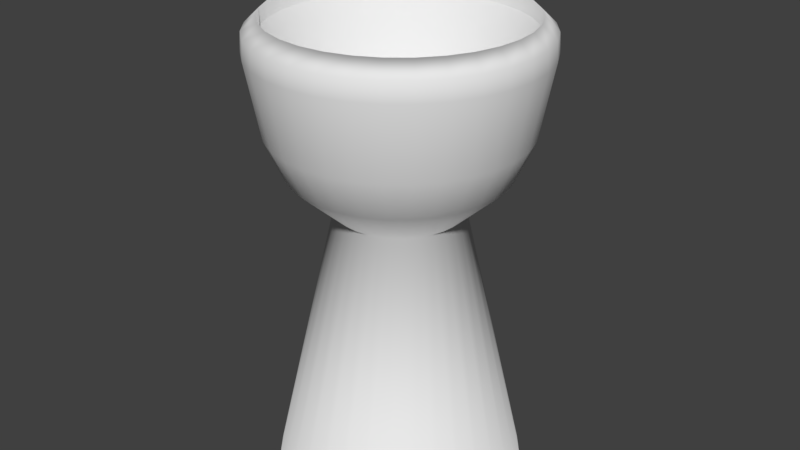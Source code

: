 # Source: ballholder.blend  (saved by Blender 2.79.0; exported with 4.5.12 LTS)
import bpy
from mathutils import Matrix  # noqa: F401  (used for matrix-valued properties, if any)

bpy.ops.wm.read_factory_settings(use_empty=True)
scene = bpy.context.scene
scene.name = 'Scene'

# ---- collections
col_collection_1 = bpy.data.collections.new('Collection 1'); scene.collection.children.link(col_collection_1)

# ---- world
world_world = bpy.data.worlds.new('World'); scene.world = world_world
world_world.color = (0.05088, 0.05088, 0.05088)
world_world.use_sun_shadow = False
world_world.sun_shadow_jitter_overblur = 0.0
world_world.cycles.sampling_method = 'MANUAL'

# ---- meshes
me_cylinder = bpy.data.meshes.new('Cylinder')
me_cylinder.from_pydata([(6.277e-08, 0.4713, -1.0), (-8.732e-08, 0.9364, 0.4212), (0.09195, 0.4623, -1.0), (0.1827, 0.9184, 0.4212), (0.1804, 0.4355, -1.0), (0.3583, 0.8651, 0.4212), (0.2619, 0.3919, -1.0), (0.5202, 0.7786, 0.4212), (0.3333, 0.3333, -1.0), (0.6621, 0.6621, 0.4212), (0.3919, 0.2619, -1.0), (0.7786, 0.5202, 0.4212), (0.4355, 0.1804, -1.0), (0.8651, 0.3583, 0.4212), (0.4623, 0.09195, -1.0), (0.9184, 0.1827, 0.4212), (0.4713, 1.862e-07, -1.0), (0.9364, 6.573e-08, 0.4212), (0.4623, -0.09195, -1.0), (0.9184, -0.1827, 0.4212), (0.4355, -0.1804, -1.0), (0.8651, -0.3583, 0.4212), (0.3919, -0.2619, -1.0), (0.7786, -0.5202, 0.4212), (0.3333, -0.3333, -1.0), (0.6621, -0.6621, 0.4212), (0.2619, -0.3919, -1.0), (0.5202, -0.7786, 0.4212), (0.1804, -0.4355, -1.0), (0.3583, -0.8651, 0.4212), (0.09195, -0.4623, -1.0), (0.1827, -0.9184, 0.4212), (-9.081e-08, -0.4713, -1.0), (-3.693e-07, -0.9364, 0.4212), (-0.09195, -0.4623, -1.0), (-0.1827, -0.9184, 0.4212), (-0.1804, -0.4355, -1.0), (-0.3583, -0.8651, 0.4212), (-0.2619, -0.3919, -1.0), (-0.5202, -0.7786, 0.4212), (-0.3333, -0.3333, -1.0), (-0.6621, -0.6621, 0.4212), (-0.3919, -0.2619, -1.0), (-0.7786, -0.5202, 0.4212), (-0.4355, -0.1804, -1.0), (-0.8651, -0.3583, 0.4212), (-0.4623, -0.09195, -1.0), (-0.9184, -0.1827, 0.4212), (-0.4713, 6.058e-07, -1.0), (-0.9364, 9.075e-07, 0.4212), (-0.4623, 0.09195, -1.0), (-0.9184, 0.1827, 0.4212), (-0.4355, 0.1804, -1.0), (-0.8651, 0.3583, 0.4212), (-0.3919, 0.2619, -1.0), (-0.7786, 0.5202, 0.4212), (-0.3333, 0.3333, -1.0), (-0.6621, 0.6621, 0.4212), (-0.2619, 0.3919, -1.0), (-0.5202, 0.7786, 0.4212), (-0.1804, 0.4355, -1.0), (-0.3583, 0.8651, 0.4212), (-0.09195, 0.4623, -1.0), (-0.1827, 0.9184, 0.4212), (-3.69e-10, 1.05, 0.1777), (0.2048, 1.03, 0.1777), (0.4018, 0.9701, 0.1777), (0.5833, 0.873, 0.1777), (0.7425, 0.7425, 0.1777), (0.873, 0.5833, 0.1777), (0.9701, 0.4018, 0.1777), (1.03, 0.2048, 0.1777), (1.05, 6.566e-08, 0.1777), (1.03, -0.2048, 0.1777), (0.9701, -0.4018, 0.1777), (0.873, -0.5833, 0.1777), (0.7425, -0.7425, 0.1777), (0.5833, -0.873, 0.1777), (0.4018, -0.9701, 0.1777), (0.2048, -1.03, 0.1777), (-3.425e-07, -1.05, 0.1777), (-0.2048, -1.03, 0.1777), (-0.4018, -0.9701, 0.1777), (-0.5833, -0.873, 0.1777), (-0.7425, -0.7425, 0.1777), (-0.873, -0.5833, 0.1777), (-0.9701, -0.4018, 0.1777), (-1.03, -0.2048, 0.1777), (-1.05, 1e-06, 0.1777), (-1.03, 0.2048, 0.1777), (-0.9701, 0.4018, 0.1777), (-0.873, 0.5833, 0.1777), (-0.7425, 0.7425, 0.1777), (-0.5833, 0.873, 0.1777), (-0.4018, 0.9701, 0.1777), (-0.2048, 1.03, 0.1777), (0.1846, 0.9282, -0.3822), (0.3621, 0.8743, -0.3822), (0.5258, 0.7869, -0.3822), (0.6692, 0.6692, -0.3822), (0.7869, 0.5258, -0.3822), (0.8743, 0.3621, -0.3822), (0.9282, 0.1846, -0.3822), (0.9463, 8.138e-08, -0.3822), (0.9282, -0.1846, -0.3822), (0.8743, -0.3621, -0.3822), (0.7869, -0.5258, -0.3822), (0.6692, -0.6692, -0.3822), (0.5258, -0.7869, -0.3822), (0.3621, -0.8743, -0.3822), (0.1846, -0.9282, -0.3822), (-2.994e-07, -0.9463, -0.3822), (-0.1846, -0.9282, -0.3822), (-0.3621, -0.8743, -0.3822), (-0.5258, -0.7869, -0.3822), (-0.6692, -0.6692, -0.3822), (-0.7869, -0.5258, -0.3822), (-0.8743, -0.3621, -0.3822), (-0.9282, -0.1846, -0.3822), (-0.9463, 9.237e-07, -0.3822), (-0.9282, 0.1846, -0.3822), (-0.8743, 0.3621, -0.3822), (-0.7869, 0.5258, -0.3822), (-0.6692, 0.6692, -0.3822), (-0.5258, 0.7869, -0.3822), (-0.3621, 0.8743, -0.3822), (-0.1846, 0.9282, -0.3822), (8.909e-09, 0.9463, -0.3822), (0.1579, 0.7937, -0.6911), (0.3097, 0.7477, -0.6911), (0.4496, 0.6729, -0.6911), (0.5722, 0.5722, -0.6911), (0.6729, 0.4496, -0.6911), (0.7477, 0.3097, -0.6911), (0.7937, 0.1579, -0.6911), (0.8093, 1.084e-07, -0.6911), (0.7937, -0.1579, -0.6911), (0.7477, -0.3097, -0.6911), (0.6729, -0.4496, -0.6911), (0.5722, -0.5722, -0.6911), (0.4496, -0.6729, -0.6911), (0.3097, -0.7477, -0.6911), (0.1579, -0.7937, -0.6911), (-2.375e-07, -0.8093, -0.6911), (-0.1579, -0.7937, -0.6911), (-0.3097, -0.7477, -0.6911), (-0.4496, -0.6729, -0.6911), (-0.5722, -0.5722, -0.6911), (-0.6729, -0.4496, -0.6911), (-0.7477, -0.3097, -0.6911), (-0.7937, -0.1579, -0.6911), (-0.8093, 8.288e-07, -0.6911), (-0.7937, 0.1579, -0.6911), (-0.7477, 0.3097, -0.6911), (-0.6729, 0.4496, -0.6911), (-0.5722, 0.5723, -0.6911), (-0.4496, 0.6729, -0.6911), (-0.3097, 0.7477, -0.6911), (-0.1579, 0.7937, -0.6911), (2.625e-08, 0.8093, -0.6911), (0.6609, -0.5062, 0.7749), (0.8124, -0.1044, 0.8015), (0.2032, 1.021, 0.3188), (-3.057e-10, 1.041, 0.3188), (0.3985, 0.9621, 0.3188), (0.5786, 0.8659, 0.3188), (0.7364, 0.7364, 0.3188), (0.8659, 0.5786, 0.3188), (0.9621, 0.3985, 0.3188), (1.021, 0.2032, 0.3188), (1.041, 6.735e-08, 0.3188), (1.021, -0.2032, 0.3188), (0.9621, -0.3985, 0.3188), (0.8659, -0.5786, 0.3188), (0.7364, -0.7364, 0.3188), (0.5786, -0.8659, 0.3188), (0.3985, -0.9621, 0.3188), (0.2032, -1.021, 0.3188), (-3.396e-07, -1.041, 0.3188), (-0.2032, -1.021, 0.3188), (-0.3985, -0.9621, 0.3188), (-0.5786, -0.8659, 0.3188), (-0.7364, -0.7364, 0.3188), (-0.8659, -0.5786, 0.3188), (-0.9621, -0.3985, 0.3188), (-1.021, -0.2032, 0.3188), (-1.041, 9.943e-07, 0.3188), (-1.021, 0.2032, 0.3188), (-0.9621, 0.3985, 0.3188), (-0.8659, 0.5786, 0.3188), (-0.7364, 0.7364, 0.3188), (-0.5786, 0.8659, 0.3188), (-0.3985, 0.9621, 0.3188), (-0.2032, 1.021, 0.3188), (0.1075, 0.5405, -0.9136), (-1.802e-07, 0.5511, -0.9136), (0.2109, 0.5091, -0.9136), (0.3062, 0.4582, -0.9136), (0.3897, 0.3897, -0.9136), (0.4582, 0.3062, -0.9136), (0.5091, 0.2109, -0.9136), (0.5405, 0.1075, -0.9136), (0.5511, 1.513e-07, -0.9136), (0.5405, -0.1075, -0.9136), (0.5091, -0.2109, -0.9136), (0.4582, -0.3062, -0.9136), (0.3897, -0.3897, -0.9136), (0.3062, -0.4582, -0.9136), (0.2109, -0.5091, -0.9136), (0.1075, -0.5405, -0.9136), (-3.462e-07, -0.5511, -0.9136), (-0.1075, -0.5405, -0.9136), (-0.2109, -0.5091, -0.9136), (-0.3062, -0.4582, -0.9136), (-0.3897, -0.3897, -0.9136), (-0.4582, -0.3062, -0.9136), (-0.5091, -0.2109, -0.9136), (-0.5405, -0.1075, -0.9136), (-0.5511, 6.467e-07, -0.9136), (-0.5405, 0.1075, -0.9136), (-0.5091, 0.2109, -0.9136), (-0.4582, 0.3062, -0.9136), (-0.3897, 0.3897, -0.9136), (-0.3062, 0.4582, -0.9136), (-0.2109, 0.5091, -0.9136), (-0.1075, 0.5405, -0.9136), (-0.9184, 0.1827, 0.3014), (-0.8651, 0.3583, 0.3014), (0.6621, -0.6621, 0.3014), (0.5202, -0.7786, 0.3014), (-0.7786, 0.5202, 0.3014), (0.3583, -0.8651, 0.3014), (-1.004e-07, 0.9364, 0.3014), (0.1827, 0.9184, 0.3014), (-0.6621, 0.6621, 0.3014), (0.1827, -0.9184, 0.3014), (0.3583, 0.8651, 0.3014), (-0.5202, 0.7786, 0.3014), (-3.824e-07, -0.9364, 0.3014), (0.5202, 0.7786, 0.3014), (-0.3583, 0.8651, 0.3014), (-0.1827, -0.9184, 0.3014), (0.6621, 0.6621, 0.3014), (-0.1827, 0.9184, 0.3014), (-0.3583, -0.8651, 0.3014), (0.7786, 0.5202, 0.3014), (-0.5202, -0.7786, 0.3014), (0.8651, 0.3583, 0.3014), (-0.6621, -0.6621, 0.3014), (0.9184, 0.1827, 0.3014), (-0.7786, -0.5202, 0.3014), (0.9364, 6.573e-08, 0.3014), (-0.8651, -0.3583, 0.3014), (0.9184, -0.1827, 0.3014), (-0.9184, -0.1827, 0.3014), (0.8651, -0.3583, 0.3014), (-0.9364, 9.075e-07, 0.3014), (0.7786, -0.5202, 0.3014), (-0.9184, 0.1827, 0.3014), (0.6621, -0.6621, 0.3014), (-1.004e-07, 0.9364, 0.3014), (-0.8651, 0.3583, 0.3014), (0.5202, -0.7786, 0.3014), (-0.7786, 0.5202, 0.3014), (0.3583, -0.8651, 0.3014), (0.1827, 0.9184, 0.3014), (-0.6621, 0.6621, 0.3014), (0.1827, -0.9184, 0.3014), (0.3583, 0.8651, 0.3014), (-0.5202, 0.7786, 0.3014), (-3.824e-07, -0.9364, 0.3014), (0.5202, 0.7786, 0.3014), (-0.3583, 0.8651, 0.3014), (-0.1827, -0.9184, 0.3014), (0.6621, 0.6621, 0.3014), (-0.1827, 0.9184, 0.3014), (-0.3583, -0.8651, 0.3014), (0.7786, 0.5202, 0.3014), (-0.5202, -0.7786, 0.3014), (0.8651, 0.3583, 0.3014), (-0.6621, -0.6621, 0.3014), (0.9184, 0.1827, 0.3014), (-0.7786, -0.5202, 0.3014), (0.9364, 6.573e-08, 0.3014), (-0.8651, -0.3583, 0.3014), (0.9184, -0.1827, 0.3014), (-0.9184, -0.1827, 0.3014), (0.8651, -0.3583, 0.3014), (-0.9364, 9.075e-07, 0.3014), (0.7786, -0.5202, 0.3014), (-1.159e-07, 0.9391, -3.077), (0.1832, 0.9211, -3.077), (0.3594, 0.8676, -3.077), (0.5217, 0.7808, -3.077), (0.664, 0.664, -3.077), (0.7808, 0.5217, -3.077), (0.8676, 0.3594, -3.077), (0.9211, 0.1832, -3.077), (0.9391, 6.591e-08, -3.077), (0.9211, -0.1832, -3.077), (0.8676, -0.3594, -3.077), (0.7808, -0.5217, -3.077), (0.664, -0.664, -3.077), (0.5217, -0.7808, -3.077), (0.3594, -0.8676, -3.077), (0.1832, -0.9211, -3.077), (-4.153e-07, -0.9391, -3.077), (-0.1832, -0.9211, -3.077), (-0.3594, -0.8676, -3.077), (-0.5217, -0.7808, -3.077), (-0.664, -0.664, -3.077), (-0.7808, -0.5217, -3.077), (-0.8676, -0.3594, -3.077), (-0.9211, -0.1832, -3.077), (-0.9391, 9.009e-07, -3.077), (-0.9211, 0.1832, -3.077), (-0.8676, 0.3594, -3.077), (-0.7808, 0.5217, -3.077), (-0.664, 0.664, -3.077), (-0.5217, 0.7808, -3.077), (-0.3594, 0.8676, -3.077), (-0.1832, 0.9211, -3.077), (-1.159e-07, 0.9391, -3.077), (0.1832, 0.9211, -3.077), (0.3594, 0.8676, -3.077), (0.5217, 0.7808, -3.077), (0.664, 0.664, -3.077), (0.7808, 0.5217, -3.077), (0.8676, 0.3594, -3.077), (0.9211, 0.1832, -3.077), (0.9391, 6.591e-08, -3.077), (0.9211, -0.1832, -3.077), (0.8676, -0.3594, -3.077), (0.7808, -0.5217, -3.077), (0.664, -0.664, -3.077), (0.5217, -0.7808, -3.077), (0.3594, -0.8676, -3.077), (0.1832, -0.9211, -3.077), (-4.153e-07, -0.9391, -3.077), (-0.1832, -0.9211, -3.077), (-0.3594, -0.8676, -3.077), (-0.5217, -0.7808, -3.077), (-0.664, -0.664, -3.077), (-0.7808, -0.5217, -3.077), (-0.8676, -0.3594, -3.077), (-0.9211, -0.1832, -3.077), (-0.9391, 9.009e-07, -3.077), (-0.9211, 0.1832, -3.077), (-0.8676, 0.3594, -3.077), (-0.7808, 0.5217, -3.077), (-0.664, 0.664, -3.077), (-0.5217, 0.7808, -3.077), (-0.3594, 0.8676, -3.077), (-0.1832, 0.9211, -3.077)], [], [(64, 163, 162, 65), (65, 162, 164, 66), (66, 164, 165, 67), (67, 165, 166, 68), (68, 166, 167, 69), (69, 167, 168, 70), (70, 168, 169, 71), (71, 169, 170, 72), (72, 170, 171, 73), (73, 171, 172, 74), (74, 172, 173, 75), (75, 173, 174, 76), (76, 174, 175, 77), (77, 175, 176, 78), (78, 176, 177, 79), (79, 177, 178, 80), (80, 178, 179, 81), (81, 179, 180, 82), (82, 180, 181, 83), (83, 181, 182, 84), (84, 182, 183, 85), (85, 183, 184, 86), (86, 184, 185, 87), (87, 185, 186, 88), (88, 186, 187, 89), (89, 187, 188, 90), (90, 188, 189, 91), (91, 189, 190, 92), (92, 190, 191, 93), (93, 191, 192, 94), (261, 258, 219, 220), (94, 192, 193, 95), (95, 193, 163, 64), (16, 18, 331, 330), (126, 95, 64, 127), (125, 94, 95, 126), (124, 93, 94, 125), (123, 92, 93, 124), (122, 91, 92, 123), (121, 90, 91, 122), (120, 89, 90, 121), (119, 88, 89, 120), (118, 87, 88, 119), (117, 86, 87, 118), (116, 85, 86, 117), (115, 84, 85, 116), (114, 83, 84, 115), (113, 82, 83, 114), (112, 81, 82, 113), (111, 80, 81, 112), (110, 79, 80, 111), (109, 78, 79, 110), (108, 77, 78, 109), (107, 76, 77, 108), (106, 75, 76, 107), (105, 74, 75, 106), (104, 73, 74, 105), (103, 72, 73, 104), (102, 71, 72, 103), (101, 70, 71, 102), (100, 69, 70, 101), (99, 68, 69, 100), (98, 67, 68, 99), (97, 66, 67, 98), (96, 65, 66, 97), (127, 64, 65, 96), (159, 127, 96, 128), (128, 96, 97, 129), (129, 97, 98, 130), (130, 98, 99, 131), (131, 99, 100, 132), (132, 100, 101, 133), (133, 101, 102, 134), (134, 102, 103, 135), (135, 103, 104, 136), (136, 104, 105, 137), (137, 105, 106, 138), (138, 106, 107, 139), (139, 107, 108, 140), (140, 108, 109, 141), (141, 109, 110, 142), (142, 110, 111, 143), (143, 111, 112, 144), (144, 112, 113, 145), (145, 113, 114, 146), (146, 114, 115, 147), (147, 115, 116, 148), (148, 116, 117, 149), (149, 117, 118, 150), (150, 118, 119, 151), (151, 119, 120, 152), (152, 120, 121, 153), (153, 121, 122, 154), (154, 122, 123, 155), (155, 123, 124, 156), (156, 124, 125, 157), (157, 125, 126, 158), (158, 126, 127, 159), (62, 158, 159, 0), (60, 157, 158, 62), (58, 156, 157, 60), (56, 155, 156, 58), (54, 154, 155, 56), (52, 153, 154, 54), (50, 152, 153, 52), (48, 151, 152, 50), (46, 150, 151, 48), (44, 149, 150, 46), (42, 148, 149, 44), (40, 147, 148, 42), (38, 146, 147, 40), (36, 145, 146, 38), (34, 144, 145, 36), (32, 143, 144, 34), (30, 142, 143, 32), (28, 141, 142, 30), (26, 140, 141, 28), (24, 139, 140, 26), (22, 138, 139, 24), (20, 137, 138, 22), (18, 136, 137, 20), (16, 135, 136, 18), (14, 134, 135, 16), (12, 133, 134, 14), (10, 132, 133, 12), (8, 131, 132, 10), (6, 130, 131, 8), (4, 129, 130, 6), (2, 128, 129, 4), (0, 159, 128, 2), (1, 3, 162, 163), (3, 5, 164, 162), (5, 7, 165, 164), (7, 9, 166, 165), (9, 11, 167, 166), (11, 13, 168, 167), (13, 15, 169, 168), (15, 17, 170, 169), (17, 19, 171, 170), (19, 21, 172, 171), (21, 23, 173, 172), (23, 25, 174, 173), (25, 27, 175, 174), (27, 29, 176, 175), (29, 31, 177, 176), (31, 33, 178, 177), (33, 35, 179, 178), (35, 37, 180, 179), (37, 39, 181, 180), (39, 41, 182, 181), (41, 43, 183, 182), (43, 45, 184, 183), (45, 47, 185, 184), (47, 49, 186, 185), (49, 51, 187, 186), (51, 53, 188, 187), (53, 55, 189, 188), (55, 57, 190, 189), (57, 59, 191, 190), (59, 61, 192, 191), (61, 63, 193, 192), (63, 1, 163, 193), (194, 195, 225, 224, 223, 222, 221, 220, 219, 218, 217, 216, 215, 214, 213, 212, 211, 210, 209, 208, 207, 206, 205, 204, 203, 202, 201, 200, 199, 198, 197, 196), (262, 259, 206, 207), (263, 261, 220, 221), (264, 262, 207, 208), (265, 260, 195, 194), (266, 263, 221, 222), (267, 264, 208, 209), (268, 265, 194, 196), (269, 266, 222, 223), (270, 267, 209, 210), (271, 268, 196, 197), (272, 269, 223, 224), (273, 270, 210, 211), (274, 271, 197, 198), (275, 272, 224, 225), (276, 273, 211, 212), (277, 274, 198, 199), (260, 275, 225, 195), (278, 276, 212, 213), (279, 277, 199, 200), (280, 278, 213, 214), (281, 279, 200, 201), (282, 280, 214, 215), (283, 281, 201, 202), (284, 282, 215, 216), (285, 283, 202, 203), (286, 284, 216, 217), (287, 285, 203, 204), (288, 286, 217, 218), (289, 287, 204, 205), (258, 288, 218, 219), (259, 289, 205, 206), (25, 23, 257, 228), (51, 49, 256, 226), (23, 21, 255, 257), (49, 47, 254, 256), (21, 19, 253, 255), (47, 45, 252, 254), (19, 17, 251, 253), (45, 43, 250, 252), (17, 15, 249, 251), (43, 41, 248, 250), (15, 13, 247, 249), (41, 39, 246, 248), (13, 11, 245, 247), (39, 37, 244, 246), (1, 63, 243, 232), (11, 9, 242, 245), (37, 35, 241, 244), (63, 61, 240, 243), (9, 7, 239, 242), (35, 33, 238, 241), (61, 59, 237, 240), (7, 5, 236, 239), (33, 31, 235, 238), (59, 57, 234, 237), (5, 3, 233, 236), (31, 29, 231, 235), (57, 55, 230, 234), (3, 1, 232, 233), (29, 27, 229, 231), (55, 53, 227, 230), (27, 25, 228, 229), (53, 51, 226, 227), (228, 257, 289, 259), (226, 256, 288, 258), (257, 255, 287, 289), (256, 254, 286, 288), (255, 253, 285, 287), (254, 252, 284, 286), (253, 251, 283, 285), (252, 250, 282, 284), (251, 249, 281, 283), (250, 248, 280, 282), (249, 247, 279, 281), (248, 246, 278, 280), (247, 245, 277, 279), (246, 244, 276, 278), (232, 243, 275, 260), (245, 242, 274, 277), (244, 241, 273, 276), (243, 240, 272, 275), (242, 239, 271, 274), (241, 238, 270, 273), (240, 237, 269, 272), (239, 236, 268, 271), (238, 235, 267, 270), (237, 234, 266, 269), (236, 233, 265, 268), (235, 231, 264, 267), (234, 230, 263, 266), (233, 232, 260, 265), (231, 229, 262, 264), (230, 227, 261, 263), (229, 228, 259, 262), (227, 226, 258, 261), (290, 291, 292, 293, 294, 295, 296, 297, 298, 299, 300, 301, 302, 303, 304, 305, 306, 307, 308, 309, 310, 311, 312, 313, 314, 315, 316, 317, 318, 319, 320, 321), (34, 36, 340, 339), (52, 54, 349, 348), (8, 10, 327, 326), (26, 28, 336, 335), (44, 46, 345, 344), (0, 2, 323, 322), (62, 0, 322, 353), (18, 20, 332, 331), (36, 38, 341, 340), (54, 56, 350, 349), (10, 12, 328, 327), (28, 30, 337, 336), (46, 48, 346, 345), (2, 4, 324, 323), (20, 22, 333, 332), (38, 40, 342, 341), (56, 58, 351, 350), (12, 14, 329, 328), (30, 32, 338, 337), (48, 50, 347, 346), (4, 6, 325, 324), (22, 24, 334, 333), (40, 42, 343, 342), (58, 60, 352, 351), (14, 16, 330, 329), (32, 34, 339, 338), (50, 52, 348, 347), (6, 8, 326, 325), (24, 26, 335, 334), (42, 44, 344, 343), (60, 62, 353, 352), (291, 290, 322, 323), (292, 291, 323, 324), (293, 292, 324, 325), (294, 293, 325, 326), (295, 294, 326, 327), (296, 295, 327, 328), (297, 296, 328, 329), (298, 297, 329, 330), (299, 298, 330, 331), (300, 299, 331, 332), (301, 300, 332, 333), (302, 301, 333, 334), (303, 302, 334, 335), (304, 303, 335, 336), (305, 304, 336, 337), (306, 305, 337, 338), (307, 306, 338, 339), (308, 307, 339, 340), (309, 308, 340, 341), (310, 309, 341, 342), (311, 310, 342, 343), (312, 311, 343, 344), (313, 312, 344, 345), (314, 313, 345, 346), (315, 314, 346, 347), (316, 315, 347, 348), (317, 316, 348, 349), (318, 317, 349, 350), (319, 318, 350, 351), (320, 319, 351, 352), (321, 320, 352, 353), (290, 321, 353, 322)])
me_cylinder.polygons.foreach_set('use_smooth', [True] * 322)
me_cylinder.use_remesh_preserve_volume = False
me_cylinder.use_remesh_preserve_attributes = False
me_cylinder.use_mirror_vertex_groups = False
me_cylinder.update()

# ---- objects
ob_cylinder = bpy.data.objects.new('Cylinder', me_cylinder)

# ---- transforms, parenting, visibility, modifiers, constraints
ob_cylinder.location = (0.0, 0.0, 0.0)
ob_cylinder.lineart.crease_threshold = 0.0

# ---- collection membership
col_collection_1.objects.link(ob_cylinder)

# ---- scene / render settings (as saved in the file)
scene.frame_start = 1; scene.frame_end = 250; scene.frame_set(1)
scene.render.engine = 'BLENDER_EEVEE_NEXT'
scene.render.resolution_percentage = 50
scene.render.dither_intensity = 0.0
scene.cycles.use_denoising = False
scene.cycles.samples = 128
scene.cycles.sampling_pattern = 'TABULATED_SOBOL'
scene.cycles.use_adaptive_sampling = False
scene.cycles.use_light_tree = False
scene.cycles.blur_glossy = 0.0
scene.cycles.sample_clamp_indirect = 0.0
scene.view_settings.view_transform = 'Standard'
bpy.context.view_layer.update()

# ---- added for rendering (the .blend has no active camera and no usable light): camera, sun
cam_auto = bpy.data.cameras.new('AutoCamera')
cam_auto.lens = 50.0
cam_auto.sensor_width = 36.0
cam_auto.clip_end = 1000.0
ob_auto_camera = bpy.data.objects.new('AutoCamera', cam_auto)
scene.collection.objects.link(ob_auto_camera)
ob_auto_camera.location = (4.51971, -5.42366, 2.47797)
ob_auto_camera.rotation_euler = (1.09748, -7.21219e-08, 0.694738)
scene.camera = ob_auto_camera
light_auto_sun = bpy.data.lights.new('AutoSun', 'SUN')
light_auto_sun.energy = 3.0
light_auto_sun.angle = 0.0523599
ob_auto_sun = bpy.data.objects.new('AutoSun', light_auto_sun)
scene.collection.objects.link(ob_auto_sun)
ob_auto_sun.rotation_euler = (0.872665, 0.174533, 0.523599)
bpy.context.view_layer.update()
